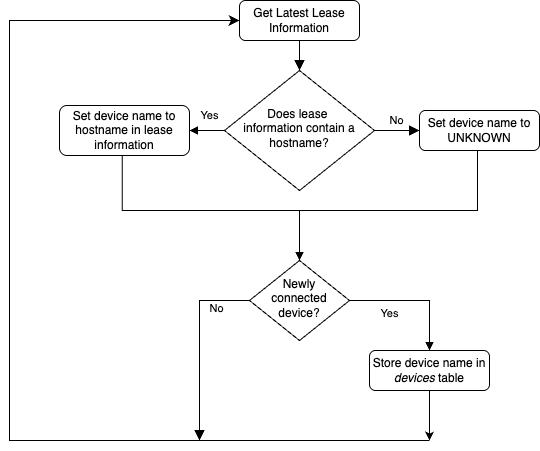

The diagram above was exported from draw.io. Its source (the exported page's mxGraphModel, read from the mxfile embedded in the PNG):
<mxGraphModel dx="1046" dy="674" grid="1" gridSize="10" guides="1" tooltips="1" connect="1" arrows="1" fold="1" page="1" pageScale="1" pageWidth="827" pageHeight="1169" math="0" shadow="0">
  <root>
    <mxCell id="WIyWlLk6GJQsqaUBKTNV-0" />
    <mxCell id="WIyWlLk6GJQsqaUBKTNV-1" parent="WIyWlLk6GJQsqaUBKTNV-0" />
    <mxCell id="WIyWlLk6GJQsqaUBKTNV-2" value="" style="rounded=0;html=1;jettySize=auto;orthogonalLoop=1;fontSize=11;endArrow=block;endFill=1;endSize=8;strokeWidth=1;shadow=0;labelBackgroundColor=none;edgeStyle=orthogonalEdgeStyle;" parent="WIyWlLk6GJQsqaUBKTNV-1" source="WIyWlLk6GJQsqaUBKTNV-3" target="WIyWlLk6GJQsqaUBKTNV-6" edge="1">
      <mxGeometry relative="1" as="geometry" />
    </mxCell>
    <mxCell id="WIyWlLk6GJQsqaUBKTNV-3" value="Get Latest Lease Information" style="rounded=1;whiteSpace=wrap;html=1;fontSize=12;glass=0;strokeWidth=1;shadow=0;" parent="WIyWlLk6GJQsqaUBKTNV-1" vertex="1">
      <mxGeometry x="300" y="80" width="120" height="40" as="geometry" />
    </mxCell>
    <mxCell id="WIyWlLk6GJQsqaUBKTNV-5" value="No" style="edgeStyle=orthogonalEdgeStyle;rounded=0;html=1;jettySize=auto;orthogonalLoop=1;fontSize=11;endArrow=block;endFill=1;endSize=8;strokeWidth=1;shadow=0;labelBackgroundColor=none;" parent="WIyWlLk6GJQsqaUBKTNV-1" source="WIyWlLk6GJQsqaUBKTNV-6" target="WIyWlLk6GJQsqaUBKTNV-7" edge="1">
      <mxGeometry y="10" relative="1" as="geometry">
        <mxPoint as="offset" />
      </mxGeometry>
    </mxCell>
    <mxCell id="rFmF9AMu-aASJVvAo8EJ-1" style="edgeStyle=orthogonalEdgeStyle;rounded=0;orthogonalLoop=1;jettySize=auto;html=1;exitX=0;exitY=0.5;exitDx=0;exitDy=0;entryX=1;entryY=0.5;entryDx=0;entryDy=0;endArrow=block;endFill=1;" edge="1" parent="WIyWlLk6GJQsqaUBKTNV-1" source="WIyWlLk6GJQsqaUBKTNV-6" target="rFmF9AMu-aASJVvAo8EJ-0">
      <mxGeometry relative="1" as="geometry" />
    </mxCell>
    <mxCell id="WIyWlLk6GJQsqaUBKTNV-6" value="Does lease&amp;nbsp;&lt;div&gt;information contain a hostname?&lt;/div&gt;" style="rhombus;whiteSpace=wrap;html=1;shadow=0;fontFamily=Helvetica;fontSize=12;align=center;strokeWidth=1;spacing=6;spacingTop=-4;" parent="WIyWlLk6GJQsqaUBKTNV-1" vertex="1">
      <mxGeometry x="285" y="150" width="150" height="120" as="geometry" />
    </mxCell>
    <mxCell id="WIyWlLk6GJQsqaUBKTNV-7" value="Set device name to UNKNOWN" style="rounded=1;whiteSpace=wrap;html=1;fontSize=12;glass=0;strokeWidth=1;shadow=0;" parent="WIyWlLk6GJQsqaUBKTNV-1" vertex="1">
      <mxGeometry x="480" y="190" width="120" height="40" as="geometry" />
    </mxCell>
    <mxCell id="WIyWlLk6GJQsqaUBKTNV-8" value="No" style="rounded=0;html=1;jettySize=auto;orthogonalLoop=1;fontSize=11;endArrow=block;endFill=1;endSize=8;strokeWidth=1;shadow=0;labelBackgroundColor=none;edgeStyle=orthogonalEdgeStyle;" parent="WIyWlLk6GJQsqaUBKTNV-1" source="WIyWlLk6GJQsqaUBKTNV-10" edge="1">
      <mxGeometry x="-0.3956" y="17" relative="1" as="geometry">
        <mxPoint as="offset" />
        <mxPoint x="260" y="520" as="targetPoint" />
        <Array as="points">
          <mxPoint x="260" y="380" />
        </Array>
      </mxGeometry>
    </mxCell>
    <mxCell id="rFmF9AMu-aASJVvAo8EJ-7" style="edgeStyle=orthogonalEdgeStyle;rounded=0;orthogonalLoop=1;jettySize=auto;html=1;entryX=0.5;entryY=0;entryDx=0;entryDy=0;endArrow=block;endFill=1;" edge="1" parent="WIyWlLk6GJQsqaUBKTNV-1" source="WIyWlLk6GJQsqaUBKTNV-10" target="rFmF9AMu-aASJVvAo8EJ-6">
      <mxGeometry relative="1" as="geometry" />
    </mxCell>
    <mxCell id="WIyWlLk6GJQsqaUBKTNV-10" value="Newly connected device?" style="rhombus;whiteSpace=wrap;html=1;shadow=0;fontFamily=Helvetica;fontSize=12;align=center;strokeWidth=1;spacing=6;spacingTop=-4;" parent="WIyWlLk6GJQsqaUBKTNV-1" vertex="1">
      <mxGeometry x="310" y="340" width="100" height="80" as="geometry" />
    </mxCell>
    <mxCell id="rFmF9AMu-aASJVvAo8EJ-0" value="Set device name to hostname in lease information" style="rounded=1;whiteSpace=wrap;html=1;fontSize=12;glass=0;strokeWidth=1;shadow=0;" vertex="1" parent="WIyWlLk6GJQsqaUBKTNV-1">
      <mxGeometry x="120" y="185" width="130" height="50" as="geometry" />
    </mxCell>
    <mxCell id="rFmF9AMu-aASJVvAo8EJ-3" value="" style="edgeStyle=segmentEdgeStyle;endArrow=none;html=1;curved=0;rounded=0;endSize=8;startSize=8;endFill=1;startFill=0;exitX=0.482;exitY=0.992;exitDx=0;exitDy=0;exitPerimeter=0;" edge="1" parent="WIyWlLk6GJQsqaUBKTNV-1" source="rFmF9AMu-aASJVvAo8EJ-0">
      <mxGeometry width="50" height="50" relative="1" as="geometry">
        <mxPoint x="183" y="240" as="sourcePoint" />
        <mxPoint x="537" y="230" as="targetPoint" />
        <Array as="points">
          <mxPoint x="183" y="290" />
          <mxPoint x="538" y="290" />
        </Array>
      </mxGeometry>
    </mxCell>
    <mxCell id="rFmF9AMu-aASJVvAo8EJ-18" style="edgeStyle=orthogonalEdgeStyle;rounded=0;orthogonalLoop=1;jettySize=auto;html=1;" edge="1" parent="WIyWlLk6GJQsqaUBKTNV-1" source="rFmF9AMu-aASJVvAo8EJ-6">
      <mxGeometry relative="1" as="geometry">
        <mxPoint x="490" y="520" as="targetPoint" />
      </mxGeometry>
    </mxCell>
    <mxCell id="rFmF9AMu-aASJVvAo8EJ-6" value="Store device name in &lt;i&gt;devices&amp;nbsp;&lt;/i&gt;table" style="rounded=1;whiteSpace=wrap;html=1;fontSize=12;glass=0;strokeWidth=1;shadow=0;" vertex="1" parent="WIyWlLk6GJQsqaUBKTNV-1">
      <mxGeometry x="430" y="430" width="120" height="40" as="geometry" />
    </mxCell>
    <mxCell id="rFmF9AMu-aASJVvAo8EJ-11" value="&lt;font style=&quot;font-size: 11px;&quot;&gt;Yes&lt;/font&gt;" style="text;html=1;align=center;verticalAlign=middle;resizable=0;points=[];autosize=1;strokeColor=none;fillColor=none;" vertex="1" parent="WIyWlLk6GJQsqaUBKTNV-1">
      <mxGeometry x="430" y="378" width="40" height="30" as="geometry" />
    </mxCell>
    <mxCell id="rFmF9AMu-aASJVvAo8EJ-15" value="&lt;font style=&quot;font-size: 11px;&quot;&gt;Yes&lt;/font&gt;" style="text;html=1;align=center;verticalAlign=middle;resizable=0;points=[];autosize=1;strokeColor=none;fillColor=none;" vertex="1" parent="WIyWlLk6GJQsqaUBKTNV-1">
      <mxGeometry x="250" y="180" width="40" height="30" as="geometry" />
    </mxCell>
    <mxCell id="rFmF9AMu-aASJVvAo8EJ-16" value="" style="endArrow=block;html=1;rounded=0;entryX=0.5;entryY=0;entryDx=0;entryDy=0;endFill=1;" edge="1" parent="WIyWlLk6GJQsqaUBKTNV-1" target="WIyWlLk6GJQsqaUBKTNV-10">
      <mxGeometry width="50" height="50" relative="1" as="geometry">
        <mxPoint x="360" y="290" as="sourcePoint" />
        <mxPoint x="340" y="300" as="targetPoint" />
      </mxGeometry>
    </mxCell>
    <mxCell id="rFmF9AMu-aASJVvAo8EJ-22" value="" style="edgeStyle=elbowEdgeStyle;elbow=horizontal;endArrow=classic;html=1;curved=0;rounded=0;endSize=8;startSize=8;entryX=0;entryY=0.5;entryDx=0;entryDy=0;" edge="1" parent="WIyWlLk6GJQsqaUBKTNV-1" target="WIyWlLk6GJQsqaUBKTNV-3">
      <mxGeometry width="50" height="50" relative="1" as="geometry">
        <mxPoint x="490" y="520" as="sourcePoint" />
        <mxPoint x="130" y="120" as="targetPoint" />
        <Array as="points">
          <mxPoint x="70" y="140" />
        </Array>
      </mxGeometry>
    </mxCell>
  </root>
</mxGraphModel>